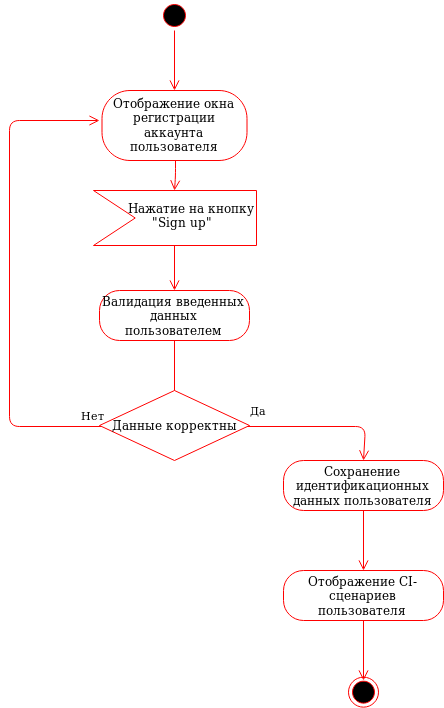

The diagram above was exported from draw.io. Its source (the exported page's mxGraphModel, read from the mxfile embedded in the PNG):
<mxGraphModel dx="1708" dy="946" grid="1" gridSize="10" guides="1" tooltips="1" connect="1" arrows="1" fold="1" page="1" pageScale="1" pageWidth="850" pageHeight="1100" math="0" shadow="0">
  <root>
    <mxCell id="0" />
    <mxCell id="1" parent="0" />
    <mxCell id="2" value="Нет" style="edgeStyle=orthogonalEdgeStyle;html=1;align=left;verticalAlign=top;endArrow=open;endSize=8;strokeColor=#ff0000;" edge="1" source="11" parent="1">
      <mxGeometry x="-0.5229" y="-70" relative="1" as="geometry">
        <mxPoint x="250" y="140" as="targetPoint" />
        <Array as="points">
          <mxPoint x="160" y="445" />
          <mxPoint x="160" y="140" />
        </Array>
        <mxPoint as="offset" />
      </mxGeometry>
    </mxCell>
    <mxCell id="3" value="" style="ellipse;html=1;shape=endState;fillColor=#000000;strokeColor=#ff0000;" vertex="1" parent="1">
      <mxGeometry x="499" y="696.6666666666667" width="30" height="30" as="geometry" />
    </mxCell>
    <mxCell id="4" value="" style="ellipse;html=1;shape=startState;fillColor=#000000;strokeColor=#ff0000;" vertex="1" parent="1">
      <mxGeometry x="310" y="20" width="30" height="30" as="geometry" />
    </mxCell>
    <mxCell id="5" value="" style="edgeStyle=orthogonalEdgeStyle;html=1;verticalAlign=bottom;endArrow=open;endSize=8;strokeColor=#ff0000;" edge="1" source="4" parent="1">
      <mxGeometry relative="1" as="geometry">
        <mxPoint x="325" y="110" as="targetPoint" />
      </mxGeometry>
    </mxCell>
    <mxCell id="6" value="Отображение окна регистрации аккаунта пользователя" style="rounded=1;whiteSpace=wrap;html=1;arcSize=40;fontColor=#000000;fillColor=#FFFFFF;strokeColor=#ff0000;" vertex="1" parent="1">
      <mxGeometry x="252.5" y="110" width="145" height="70" as="geometry" />
    </mxCell>
    <mxCell id="7" value="" style="edgeStyle=orthogonalEdgeStyle;html=1;verticalAlign=bottom;endArrow=open;endSize=8;strokeColor=#ff0000;" edge="1" source="6" parent="1">
      <mxGeometry relative="1" as="geometry">
        <mxPoint x="325" y="210" as="targetPoint" />
      </mxGeometry>
    </mxCell>
    <mxCell id="8" value="Валидация введенных данных пользователем" style="rounded=1;whiteSpace=wrap;html=1;arcSize=40;fontColor=#000000;fillColor=#FFFFFF;strokeColor=#ff0000;" vertex="1" parent="1">
      <mxGeometry x="250" y="310" width="150" height="50" as="geometry" />
    </mxCell>
    <mxCell id="9" value="" style="edgeStyle=orthogonalEdgeStyle;html=1;verticalAlign=bottom;endArrow=open;endSize=8;strokeColor=#ff0000;" edge="1" source="8" parent="1">
      <mxGeometry relative="1" as="geometry">
        <mxPoint x="325" y="480" as="targetPoint" />
      </mxGeometry>
    </mxCell>
    <mxCell id="10" value="" style="edgeStyle=orthogonalEdgeStyle;html=1;verticalAlign=bottom;endArrow=open;endSize=8;strokeColor=#ff0000;" edge="1" parent="1">
      <mxGeometry relative="1" as="geometry">
        <mxPoint x="325" y="310" as="targetPoint" />
        <mxPoint x="325" y="260" as="sourcePoint" />
      </mxGeometry>
    </mxCell>
    <mxCell id="11" value="Данные корректны" style="rhombus;whiteSpace=wrap;html=1;fillColor=#FFFFFF;strokeColor=#ff0000;" vertex="1" parent="1">
      <mxGeometry x="250" y="410" width="150" height="70" as="geometry" />
    </mxCell>
    <mxCell id="12" value="Да" style="edgeStyle=orthogonalEdgeStyle;html=1;align=left;verticalAlign=bottom;endArrow=open;endSize=8;strokeColor=#ff0000;entryX=0.5;entryY=0;entryDx=0;entryDy=0;" edge="1" source="11" target="13" parent="1">
      <mxGeometry x="0.5453" y="-117" relative="1" as="geometry">
        <mxPoint x="515" y="470" as="targetPoint" />
        <Array as="points">
          <mxPoint x="515" y="445" />
          <mxPoint x="515" y="480" />
        </Array>
        <mxPoint y="-1" as="offset" />
      </mxGeometry>
    </mxCell>
    <mxCell id="13" value="Сохранение идентификационных данных пользователя" style="rounded=1;whiteSpace=wrap;html=1;arcSize=40;fontColor=#000000;fillColor=#FFFFFF;strokeColor=#ff0000;" vertex="1" parent="1">
      <mxGeometry x="434" y="480" width="160" height="50" as="geometry" />
    </mxCell>
    <mxCell id="14" value="" style="edgeStyle=orthogonalEdgeStyle;html=1;verticalAlign=bottom;endArrow=open;endSize=8;strokeColor=#ff0000;" edge="1" source="13" parent="1">
      <mxGeometry relative="1" as="geometry">
        <mxPoint x="514" y="590" as="targetPoint" />
      </mxGeometry>
    </mxCell>
    <mxCell id="15" value="Отображение CI-сценариев пользователя" style="rounded=1;whiteSpace=wrap;html=1;arcSize=40;fontColor=#000000;fillColor=#FFFFFF;strokeColor=#ff0000;" vertex="1" parent="1">
      <mxGeometry x="434" y="590" width="160" height="50" as="geometry" />
    </mxCell>
    <mxCell id="16" value="" style="edgeStyle=orthogonalEdgeStyle;html=1;verticalAlign=bottom;endArrow=open;endSize=8;strokeColor=#ff0000;" edge="1" source="15" parent="1">
      <mxGeometry relative="1" as="geometry">
        <mxPoint x="514" y="700" as="targetPoint" />
      </mxGeometry>
    </mxCell>
    <mxCell id="17" value="" style="html=1;shadow=0;dashed=0;align=center;verticalAlign=middle;shape=mxgraph.arrows2.arrow;dy=0;dx=0;notch=41.71;fillColor=#FFFFFF;strokeColor=#FF0000;" vertex="1" parent="1">
      <mxGeometry x="244" y="210" width="163" height="55" as="geometry" />
    </mxCell>
    <mxCell id="18" value="&lt;div&gt;Нажатие на кнопку&lt;/div&gt;&lt;div&gt;&amp;nbsp;&amp;nbsp;&amp;nbsp;&amp;nbsp;&amp;nbsp; &quot;Sign up&quot;&lt;/div&gt;" style="text;html=1;resizable=0;points=[];autosize=1;align=left;verticalAlign=top;spacingTop=-4;" vertex="1" parent="1">
      <mxGeometry x="277" y="217.5" width="140" height="30" as="geometry" />
    </mxCell>
  </root>
</mxGraphModel>